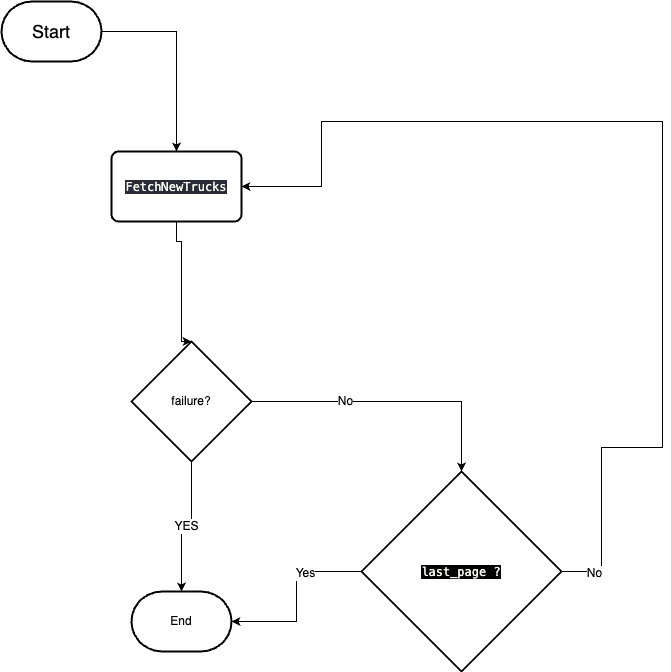

The diagram above was exported from draw.io. Its source (the exported page's mxGraphModel, read from the mxfile embedded in the PNG):
<mxGraphModel dx="954" dy="647" grid="0" gridSize="10" guides="1" tooltips="1" connect="1" arrows="1" fold="1" page="0" pageScale="1" pageWidth="850" pageHeight="1100" background="none" math="0" shadow="1">
  <root>
    <mxCell id="0" />
    <mxCell id="1" parent="0" />
    <mxCell id="jag0RnjOXQCDX29PHQKa-24" style="edgeStyle=orthogonalEdgeStyle;rounded=0;orthogonalLoop=1;jettySize=auto;html=1;" parent="1" source="jag0RnjOXQCDX29PHQKa-23" target="jag0RnjOXQCDX29PHQKa-25" edge="1">
      <mxGeometry relative="1" as="geometry">
        <mxPoint x="70" y="130" as="targetPoint" />
      </mxGeometry>
    </mxCell>
    <mxCell id="jag0RnjOXQCDX29PHQKa-23" value="&lt;font style=&quot;font-size: 18px;&quot;&gt;Start&lt;/font&gt;" style="strokeWidth=2;html=1;shape=mxgraph.flowchart.terminator;whiteSpace=wrap;" parent="1" vertex="1">
      <mxGeometry x="20" y="10" width="100" height="60" as="geometry" />
    </mxCell>
    <mxCell id="jag0RnjOXQCDX29PHQKa-26" style="edgeStyle=orthogonalEdgeStyle;rounded=0;orthogonalLoop=1;jettySize=auto;html=1;entryX=0.5;entryY=0;entryDx=0;entryDy=0;entryPerimeter=0;" parent="1" source="jag0RnjOXQCDX29PHQKa-25" target="jag0RnjOXQCDX29PHQKa-57" edge="1">
      <mxGeometry relative="1" as="geometry">
        <mxPoint x="80" y="290" as="targetPoint" />
        <Array as="points">
          <mxPoint x="195" y="250" />
          <mxPoint x="200" y="250" />
          <mxPoint x="200" y="350" />
        </Array>
      </mxGeometry>
    </mxCell>
    <mxCell id="jag0RnjOXQCDX29PHQKa-25" value="&lt;div style=&quot;color: rgb(248, 248, 242); font-family: Menlo, Monaco, &amp;quot;Courier New&amp;quot;, monospace; line-height: 18px;&quot;&gt;&lt;span style=&quot;background-color: rgb(40, 42, 54);&quot;&gt;FetchNewTrucks&lt;/span&gt;&lt;/div&gt;" style="rounded=1;whiteSpace=wrap;html=1;absoluteArcSize=1;arcSize=14;strokeWidth=2;" parent="1" vertex="1">
      <mxGeometry x="130" y="160" width="130" height="70" as="geometry" />
    </mxCell>
    <mxCell id="jag0RnjOXQCDX29PHQKa-59" value="&lt;font style=&quot;font-size: 12px;&quot;&gt;YES&lt;/font&gt;" style="edgeStyle=orthogonalEdgeStyle;rounded=0;orthogonalLoop=1;jettySize=auto;html=1;exitX=0.5;exitY=1;exitDx=0;exitDy=0;exitPerimeter=0;" parent="1" source="jag0RnjOXQCDX29PHQKa-57" target="jag0RnjOXQCDX29PHQKa-60" edge="1">
      <mxGeometry relative="1" as="geometry">
        <mxPoint x="260" y="690.0000000000001" as="targetPoint" />
        <mxPoint x="160" y="690.0000000000001" as="sourcePoint" />
      </mxGeometry>
    </mxCell>
    <mxCell id="jag0RnjOXQCDX29PHQKa-61" style="edgeStyle=orthogonalEdgeStyle;rounded=0;orthogonalLoop=1;jettySize=auto;html=1;entryX=0.5;entryY=0;entryDx=0;entryDy=0;entryPerimeter=0;" parent="1" source="jag0RnjOXQCDX29PHQKa-57" target="jag0RnjOXQCDX29PHQKa-65" edge="1">
      <mxGeometry relative="1" as="geometry">
        <mxPoint x="400" y="330" as="targetPoint" />
      </mxGeometry>
    </mxCell>
    <mxCell id="jag0RnjOXQCDX29PHQKa-62" value="&lt;font color=&quot;#000000&quot; style=&quot;font-size: 12px; background-color: rgb(255, 255, 255);&quot;&gt;No&lt;/font&gt;" style="edgeLabel;html=1;align=center;verticalAlign=middle;resizable=0;points=[];" parent="jag0RnjOXQCDX29PHQKa-61" vertex="1" connectable="0">
      <mxGeometry x="-0.3327" y="1" relative="1" as="geometry">
        <mxPoint as="offset" />
      </mxGeometry>
    </mxCell>
    <mxCell id="jag0RnjOXQCDX29PHQKa-57" value="failure?" style="strokeWidth=2;html=1;shape=mxgraph.flowchart.decision;whiteSpace=wrap;" parent="1" vertex="1">
      <mxGeometry x="150" y="350" width="120" height="120" as="geometry" />
    </mxCell>
    <mxCell id="jag0RnjOXQCDX29PHQKa-60" value="End" style="strokeWidth=2;html=1;shape=mxgraph.flowchart.terminator;whiteSpace=wrap;" parent="1" vertex="1">
      <mxGeometry x="150" y="600.0000000000001" width="100" height="60" as="geometry" />
    </mxCell>
    <mxCell id="jag0RnjOXQCDX29PHQKa-68" style="edgeStyle=orthogonalEdgeStyle;rounded=0;orthogonalLoop=1;jettySize=auto;html=1;entryX=1;entryY=0.5;entryDx=0;entryDy=0;entryPerimeter=0;" parent="1" source="jag0RnjOXQCDX29PHQKa-65" target="jag0RnjOXQCDX29PHQKa-60" edge="1">
      <mxGeometry relative="1" as="geometry" />
    </mxCell>
    <mxCell id="jag0RnjOXQCDX29PHQKa-69" value="&lt;span style=&quot;font-size: 12px;&quot;&gt;Yes&lt;/span&gt;" style="edgeLabel;html=1;align=center;verticalAlign=middle;resizable=0;points=[];" parent="jag0RnjOXQCDX29PHQKa-68" vertex="1" connectable="0">
      <mxGeometry x="-0.3709" y="1" relative="1" as="geometry">
        <mxPoint as="offset" />
      </mxGeometry>
    </mxCell>
    <mxCell id="jag0RnjOXQCDX29PHQKa-70" style="edgeStyle=orthogonalEdgeStyle;rounded=0;orthogonalLoop=1;jettySize=auto;html=1;exitX=1;exitY=0.5;exitDx=0;exitDy=0;exitPerimeter=0;" parent="1" source="jag0RnjOXQCDX29PHQKa-65" target="jag0RnjOXQCDX29PHQKa-25" edge="1">
      <mxGeometry relative="1" as="geometry">
        <mxPoint x="270" y="200" as="targetPoint" />
        <mxPoint x="680" y="620" as="sourcePoint" />
        <Array as="points">
          <mxPoint x="620" y="580" />
          <mxPoint x="681" y="456" />
          <mxPoint x="681" y="130" />
          <mxPoint x="340" y="130" />
          <mxPoint x="340" y="195" />
        </Array>
      </mxGeometry>
    </mxCell>
    <mxCell id="jag0RnjOXQCDX29PHQKa-71" value="&lt;font style=&quot;font-size: 12px;&quot;&gt;No&lt;br&gt;&lt;/font&gt;" style="edgeLabel;html=1;align=center;verticalAlign=middle;resizable=0;points=[];" parent="jag0RnjOXQCDX29PHQKa-70" vertex="1" connectable="0">
      <mxGeometry x="-0.9384" y="-1" relative="1" as="geometry">
        <mxPoint as="offset" />
      </mxGeometry>
    </mxCell>
    <mxCell id="jag0RnjOXQCDX29PHQKa-65" value="&lt;div style=&quot;color: rgb(248, 248, 242); font-family: Menlo, Monaco, &amp;quot;Courier New&amp;quot;, monospace; line-height: 18px;&quot;&gt;&lt;span style=&quot;background-color: rgb(3, 3, 3);&quot;&gt;last_page ?&lt;/span&gt;&lt;/div&gt;" style="strokeWidth=2;html=1;shape=mxgraph.flowchart.decision;whiteSpace=wrap;" parent="1" vertex="1">
      <mxGeometry x="380" y="480" width="200" height="200" as="geometry" />
    </mxCell>
  </root>
</mxGraphModel>